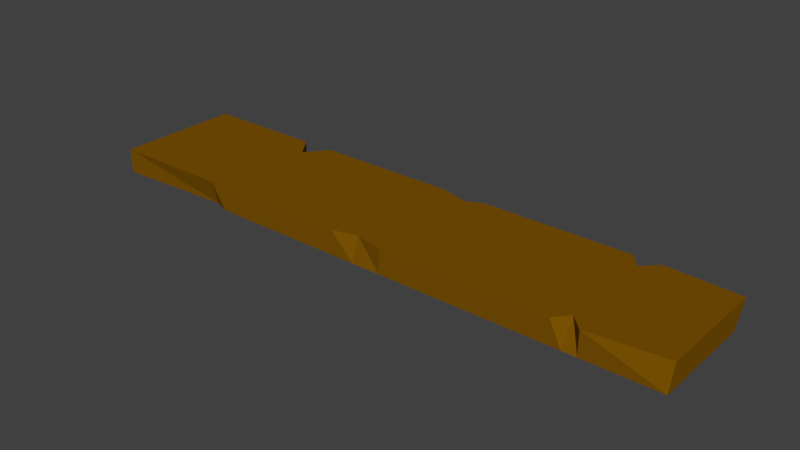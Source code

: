 # Source: WoodenPlank.blend  (saved by Blender 2.79.0; exported with 4.5.12 LTS)
import bpy
from mathutils import Matrix  # noqa: F401  (used for matrix-valued properties, if any)

bpy.ops.wm.read_factory_settings(use_empty=True)
scene = bpy.context.scene
scene.name = 'Scene'

# ---- collections
col_collection_1 = bpy.data.collections.new('Collection 1'); scene.collection.children.link(col_collection_1)

# ---- materials (node trees are filled in below, after node groups)
mat_wood_plank = bpy.data.materials.new('Wood Plank')
mat_wood_plank.alpha_threshold = 0.0
mat_wood_plank.roughness = 0.5
mat_wood_plank.line_color = (0.0, 0.0, 0.0, 1.0)

# ---- material node trees
mat_wood_plank.use_nodes = True; mat_wood_plank.node_tree.nodes.clear()
_N = mat_wood_plank.node_tree.nodes; _L = mat_wood_plank.node_tree.links
n0 = _N.new('ShaderNodeOutputMaterial'); n0.name = 'Material Output'; n0.location = (300, 300)
n1 = _N.new('ShaderNodeBsdfDiffuse'); n1.name = 'Diffuse BSDF'; n1.location = (10, 300)
n1.inputs[0].default_value = (0.2016, 0.0865, 0.001214, 1.0)
_L.new(n1.outputs[0], n0.inputs[0])
n0.is_active_output = True

# ---- world
world_world = bpy.data.worlds.new('World'); scene.world = world_world
world_world.color = (0.05088, 0.05088, 0.05088)
world_world.use_sun_shadow = False
world_world.sun_shadow_jitter_overblur = 0.0
world_world.cycles.sampling_method = 'MANUAL'

# ---- meshes
me_cube_001 = bpy.data.meshes.new('Cube.001')
me_cube_001.from_pydata([(-0.7314, -0.1375, 0.02026), (-0.7314, -0.1375, 0.08779), (-0.7314, 0.2122, 0.02026), (-0.7314, 0.2122, 0.08779), (0.9128, -0.1375, 0.02026), (0.9128, -0.116, 0.08779), (0.9128, 0.1613, 0.02026), (0.9128, 0.2002, 0.08779), (0.09072, 0.2122, 0.02026), (0.09072, 0.2122, 0.08779), (0.09072, -0.1375, 0.02026), (0.09072, -0.1176, 0.08779), (0.02377, 0.2122, 0.02026), (0.02377, -0.1375, 0.08779), (0.02377, 0.2122, 0.08779), (0.02377, -0.1375, 0.02026), (0.1724, 0.1903, 0.08779), (0.1724, -0.1375, 0.02026), (0.1724, 0.2122, 0.02026), (0.1724, -0.1375, 0.08779), (-0.3538, 0.2122, 0.02026), (-0.3538, -0.1375, 0.08779), (-0.3538, 0.1512, 0.08779), (-0.3538, -0.1375, 0.02026), (-0.3062, 0.2122, 0.08779), (-0.3062, -0.1375, 0.02026), (-0.3062, 0.1842, 0.02026), (-0.3062, -0.1375, 0.08779), (-0.3967, 0.2122, 0.02026), (-0.3967, -0.1375, 0.08779), (-0.3967, 0.2122, 0.08779), (-0.3967, -0.121, 0.02026), (0.6683, 0.1716, 0.08779), (0.6683, -0.1375, 0.02026), (0.6683, 0.2122, 0.02026), (0.6683, -0.09691, 0.08779), (0.6364, 0.2122, 0.02026), (0.6364, -0.1375, 0.08779), (0.6364, 0.2122, 0.08779), (0.6364, -0.1375, 0.02026), (0.7084, 0.2122, 0.08779), (0.7084, -0.1375, 0.02026), (0.7084, 0.2122, 0.02026), (0.7084, -0.1375, 0.08779), (0.2172, 0.1893, 0.02026), (0.2172, -0.1375, 0.08779), (0.2172, 0.2122, 0.08779), (0.2172, -0.1375, 0.02026)], [], [(0, 1, 3, 2), (42, 40, 7, 6), (6, 7, 5, 4), (31, 29, 1, 0), (42, 6, 4, 41), (30, 3, 1, 29), (16, 9, 11, 19), (12, 8, 10, 15), (17, 19, 11, 10), (12, 14, 9, 8), (26, 24, 14, 12), (26, 12, 15, 25), (9, 14, 13, 11), (10, 11, 13, 15), (47, 45, 19, 17), (46, 16, 19, 45), (8, 18, 17, 10), (8, 9, 16, 18), (28, 20, 23, 31), (28, 30, 22, 20), (24, 22, 21, 27), (25, 27, 21, 23), (15, 13, 27, 25), (14, 24, 27, 13), (20, 26, 25, 23), (20, 22, 24, 26), (2, 3, 30, 28), (2, 28, 31, 0), (22, 30, 29, 21), (23, 21, 29, 31), (40, 32, 35, 43), (41, 43, 35, 33), (36, 34, 33, 39), (36, 38, 32, 34), (44, 46, 38, 36), (44, 36, 39, 47), (32, 38, 37, 35), (33, 35, 37, 39), (4, 5, 43, 41), (7, 40, 43, 5), (34, 42, 41, 33), (34, 32, 40, 42), (18, 44, 47, 17), (18, 16, 46, 44), (38, 46, 45, 37), (39, 37, 45, 47)])
me_cube_001.materials.append(mat_wood_plank)
me_cube_001.use_remesh_preserve_volume = False
me_cube_001.use_remesh_preserve_attributes = False
me_cube_001.use_mirror_vertex_groups = False
me_cube_001.update()

# ---- objects
ob_cube = bpy.data.objects.new('Cube', me_cube_001)

# ---- transforms, parenting, visibility, modifiers, constraints
ob_cube.location = (0.0, 0.0, 0.0)
ob_cube.scale = (0.5336, 0.5336, 0.5336)
ob_cube.lineart.crease_threshold = 0.0

# ---- collection membership
col_collection_1.objects.link(ob_cube)

# ---- scene / render settings (as saved in the file)
scene.frame_start = 1; scene.frame_end = 250; scene.frame_set(1)
scene.render.engine = 'CYCLES'
scene.render.resolution_percentage = 50
scene.render.dither_intensity = 0.0
scene.cycles.use_denoising = False
scene.cycles.samples = 128
scene.cycles.sampling_pattern = 'TABULATED_SOBOL'
scene.cycles.use_adaptive_sampling = False
scene.cycles.use_light_tree = False
scene.cycles.blur_glossy = 0.0
scene.cycles.sample_clamp_indirect = 0.0
scene.view_settings.view_transform = 'Standard'
bpy.context.view_layer.update()

# ---- added for rendering (the .blend has no active camera and no usable light): camera, sun
cam_auto = bpy.data.cameras.new('AutoCamera')
cam_auto.lens = 50.0
cam_auto.sensor_width = 36.0
cam_auto.clip_end = 1000.0
ob_auto_camera = bpy.data.objects.new('AutoCamera', cam_auto)
scene.collection.objects.link(ob_auto_camera)
ob_auto_camera.location = (0.878922, -0.976686, 0.693237)
ob_auto_camera.rotation_euler = (1.09748, -7.21219e-08, 0.694738)
scene.camera = ob_auto_camera
light_auto_sun = bpy.data.lights.new('AutoSun', 'SUN')
light_auto_sun.energy = 3.0
light_auto_sun.angle = 0.0523599
ob_auto_sun = bpy.data.objects.new('AutoSun', light_auto_sun)
scene.collection.objects.link(ob_auto_sun)
ob_auto_sun.rotation_euler = (0.872665, 0.174533, 0.523599)
bpy.context.view_layer.update()
